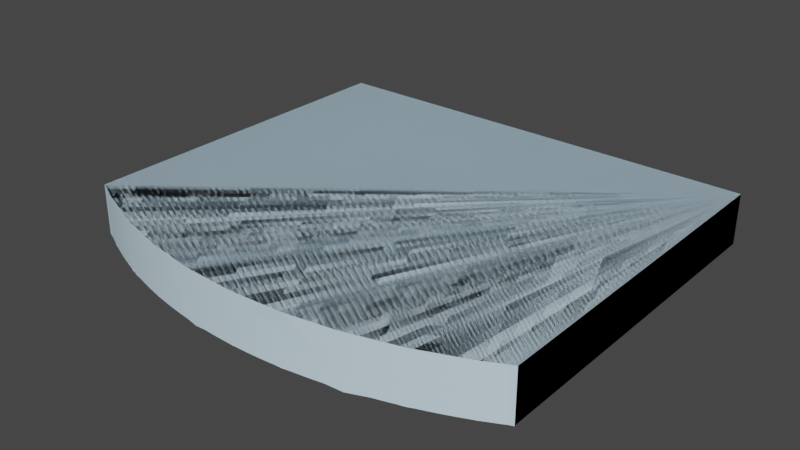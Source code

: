 # Source: PC-67-F.blend  (saved by Blender 3.2.14; exported with 4.5.12 LTS)
import bpy
from mathutils import Matrix  # noqa: F401  (used for matrix-valued properties, if any)

bpy.ops.wm.read_factory_settings(use_empty=True)
scene = bpy.context.scene
scene.name = 'Scene'

# ---- collections
col_collection = bpy.data.collections.new('Collection'); scene.collection.children.link(col_collection)

# ---- materials (node trees are filled in below, after node groups)
mat_0_615686_0_811765_0_929412_0_000000_0_000000 = bpy.data.materials.new('0.615686_0.811765_0.929412_0.000000_0.000000')
mat_0_615686_0_811765_0_929412_0_000000_0_000000.use_transparent_shadow = False
mat_0_615686_0_811765_0_929412_0_000000_0_000000.diffuse_color = (0.6157, 0.8118, 0.9294, 1.0)
mat_0_615686_0_811765_0_929412_0_000000_0_000000.roughness = 1.0
mat_0_615686_0_811765_0_929412_0_000000_0_000000.specular_intensity = 0.0

# ---- material node trees
mat_0_615686_0_811765_0_929412_0_000000_0_000000.use_nodes = True; mat_0_615686_0_811765_0_929412_0_000000_0_000000.node_tree.nodes.clear()
_N = mat_0_615686_0_811765_0_929412_0_000000_0_000000.node_tree.nodes; _L = mat_0_615686_0_811765_0_929412_0_000000_0_000000.node_tree.links
n0 = _N.new('ShaderNodeBsdfPrincipled'); n0.name = 'Principled BSDF'; n0.location = (10, 300)
n0.distribution = 'GGX'
n0.subsurface_method = 'RANDOM_WALK_SKIN'
n0.inputs[0].default_value = (0.6157, 0.8118, 0.9294, 1.0)
n0.inputs[2].default_value = 1.0
n0.inputs[3].default_value = 1.45
n0.inputs[13].default_value = 0.0
n0.inputs[27].default_value = (0.0, 0.0, 0.0, 1.0)
n0.inputs[28].default_value = 1.0
n1 = _N.new('ShaderNodeOutputMaterial'); n1.name = 'Material Output'; n1.location = (300, 300)
_L.new(n0.outputs[0], n1.inputs[0])
n1.is_active_output = True

# ---- world
world_world = bpy.data.worlds.new('World'); scene.world = world_world
world_world.use_nodes = True; world_world.node_tree.nodes.clear()
_N = world_world.node_tree.nodes; _L = world_world.node_tree.links
n0 = _N.new('ShaderNodeOutputWorld'); n0.name = 'World Output'; n0.location = (300, 300)
n1 = _N.new('ShaderNodeBackground'); n1.name = 'Background'; n1.location = (10, 300)
n1.inputs[0].default_value = (0.05088, 0.05088, 0.05088, 1.0)
_L.new(n1.outputs[0], n0.inputs[0])
n0.is_active_output = True
world_world.color = (0.05088, 0.05088, 0.05088)
world_world.use_sun_shadow = False
world_world.sun_shadow_jitter_overblur = 0.0

# ---- meshes
me_mesh0 = bpy.data.meshes.new('mesh0')
me_mesh0.from_pydata([(-0.4572, -0.0508, 0.0), (-0.4572, 0.0508, 0.0), (0.4572, 0.0508, 0.0), (0.4572, -0.0508, 0.0), (0.4572, 0.0508, 0.0), (0.4572, 0.0508, 0.7073), (0.4572, -0.0508, 0.7073), (0.4572, -0.0508, 0.0), (-0.4572, 0.0508, 0.7073), (-0.4572, -0.0508, 0.7073), (-0.4384, -0.0508, 0.717), (-0.4384, 0.0508, 0.717), (-0.4194, -0.0508, 0.7264), (-0.4194, 0.0508, 0.7264), (-0.4002, -0.0508, 0.7353), (-0.4002, 0.0508, 0.7353), (-0.3809, -0.0508, 0.7437), (-0.3809, 0.0508, 0.7437), (-0.3613, -0.0508, 0.7518), (-0.3613, 0.0508, 0.7518), (-0.3416, -0.0508, 0.7594), (-0.3416, 0.0508, 0.7594), (-0.3217, -0.0508, 0.7667), (-0.3217, 0.0508, 0.7667), (-0.3017, -0.0508, 0.7734), (-0.3017, 0.0508, 0.7734), (-0.2815, -0.0508, 0.7798), (-0.2815, 0.0508, 0.7798), (-0.2612, -0.0508, 0.7857), (-0.2612, 0.0508, 0.7857), (-0.2407, -0.0508, 0.7911), (-0.2407, 0.0508, 0.7911), (-0.2202, -0.0508, 0.7961), (-0.2202, 0.0508, 0.7961), (-0.1995, -0.0508, 0.8007), (-0.1995, 0.0508, 0.8007), (-0.1788, -0.0508, 0.8048), (-0.1788, 0.0508, 0.8048), (-0.1579, -0.0508, 0.8084), (-0.1579, 0.0508, 0.8084), (-0.137, -0.0508, 0.8116), (-0.137, 0.0508, 0.8116), (-0.1161, -0.0508, 0.8144), (-0.1161, 0.0508, 0.8144), (-0.09504, -0.0508, 0.8167), (-0.09504, 0.0508, 0.8167), (-0.07396, -0.0508, 0.8185), (-0.07396, 0.0508, 0.8185), (-0.05286, -0.0508, 0.8199), (-0.05286, 0.0508, 0.8199), (-0.03172, -0.0508, 0.8208), (-0.03172, 0.0508, 0.8208), (-0.01058, -0.0508, 0.8213), (-0.01058, 0.0508, 0.8213), (0.01058, -0.0508, 0.8213), (0.01058, 0.0508, 0.8213), (0.03172, -0.0508, 0.8208), (0.03172, 0.0508, 0.8208), (0.05286, -0.0508, 0.8199), (0.05286, 0.0508, 0.8199), (0.07396, -0.0508, 0.8185), (0.07396, 0.0508, 0.8185), (0.09504, -0.0508, 0.8167), (0.09504, 0.0508, 0.8167), (0.1161, -0.0508, 0.8144), (0.1161, 0.0508, 0.8144), (0.137, -0.0508, 0.8116), (0.137, 0.0508, 0.8116), (0.1579, -0.0508, 0.8084), (0.1579, 0.0508, 0.8084), (0.1788, -0.0508, 0.8048), (0.1788, 0.0508, 0.8048), (0.1995, -0.0508, 0.8007), (0.1995, 0.0508, 0.8007), (0.2202, -0.0508, 0.7961), (0.2202, 0.0508, 0.7961), (0.2407, -0.0508, 0.7911), (0.2407, 0.0508, 0.7911), (0.2612, -0.0508, 0.7857), (0.2612, 0.0508, 0.7857), (0.2815, -0.0508, 0.7798), (0.2815, 0.0508, 0.7798), (0.3017, -0.0508, 0.7734), (0.3017, 0.0508, 0.7734), (0.3217, -0.0508, 0.7667), (0.3217, 0.0508, 0.7667), (0.3416, -0.0508, 0.7594), (0.3416, 0.0508, 0.7594), (0.3613, -0.0508, 0.7518), (0.3613, 0.0508, 0.7518), (0.3809, -0.0508, 0.7437), (0.3809, 0.0508, 0.7437), (0.4002, -0.0508, 0.7353), (0.4002, 0.0508, 0.7353), (0.4194, -0.0508, 0.7264), (0.4194, 0.0508, 0.7264), (0.4384, -0.0508, 0.717), (0.4384, 0.0508, 0.717), (0.4572, -0.0508, 0.7073), (0.4572, 0.0508, 0.7073), (-0.4572, -0.0508, 0.7073), (-0.4572, 0.0508, 0.7073), (-0.4572, 0.0508, 0.0), (-0.4572, -0.0508, 0.0), (0.4572, -0.0508, 0.0), (0.01058, -0.0508, 0.8213), (-0.01058, -0.0508, 0.8213), (0.03172, -0.0508, 0.8208), (0.05286, -0.0508, 0.8199), (0.137, -0.0508, 0.8116), (0.1161, -0.0508, 0.8144), (-0.4384, -0.0508, 0.717), (-0.4572, -0.0508, 0.7073), (-0.03172, -0.0508, 0.8208), (0.1579, -0.0508, 0.8084), (0.3416, -0.0508, 0.7594), (0.3217, -0.0508, 0.7667), (-0.4194, -0.0508, 0.7264), (-0.3017, -0.0508, 0.7734), (-0.3217, -0.0508, 0.7667), (0.07396, -0.0508, 0.8185), (0.09504, -0.0508, 0.8167), (0.3613, -0.0508, 0.7518), (0.4002, -0.0508, 0.7353), (0.3809, -0.0508, 0.7437), (-0.4002, -0.0508, 0.7353), (-0.3613, -0.0508, 0.7518), (-0.3809, -0.0508, 0.7437), (-0.3416, -0.0508, 0.7594), (-0.2612, -0.0508, 0.7857), (-0.2815, -0.0508, 0.7798), (0.2202, -0.0508, 0.7961), (0.1995, -0.0508, 0.8007), (0.2815, -0.0508, 0.7798), (0.2612, -0.0508, 0.7857), (0.3017, -0.0508, 0.7734), (0.4194, -0.0508, 0.7264), (0.4572, -0.0508, 0.7073), (0.4384, -0.0508, 0.717), (-0.2202, -0.0508, 0.7961), (-0.2407, -0.0508, 0.7911), (-0.1788, -0.0508, 0.8048), (-0.1995, -0.0508, 0.8007), (0.1788, -0.0508, 0.8048), (0.2407, -0.0508, 0.7911), (-0.137, -0.0508, 0.8116), (-0.1579, -0.0508, 0.8084), (-0.09504, -0.0508, 0.8167), (-0.1161, -0.0508, 0.8144), (-0.05286, -0.0508, 0.8199), (-0.07396, -0.0508, 0.8185), (-0.4572, -0.0508, 0.0), (0.4572, 0.0508, 0.0), (-0.01058, 0.0508, 0.8213), (0.01058, 0.0508, 0.8213), (-0.03172, 0.0508, 0.8208), (0.3217, 0.0508, 0.7667), (0.3416, 0.0508, 0.7594), (0.09504, 0.0508, 0.8167), (0.1161, 0.0508, 0.8144), (0.03172, 0.0508, 0.8208), (-0.3416, 0.0508, 0.7594), (-0.3217, 0.0508, 0.7667), (0.3613, 0.0508, 0.7518), (0.3809, 0.0508, 0.7437), (0.3017, 0.0508, 0.7734), (0.1788, 0.0508, 0.8048), (0.1995, 0.0508, 0.8007), (0.137, 0.0508, 0.8116), (-0.05286, 0.0508, 0.8199), (-0.3017, 0.0508, 0.7734), (-0.2815, 0.0508, 0.7798), (-0.3613, 0.0508, 0.7518), (-0.4002, 0.0508, 0.7353), (-0.3809, 0.0508, 0.7437), (-0.4384, 0.0508, 0.717), (-0.4194, 0.0508, 0.7264), (0.4194, 0.0508, 0.7264), (0.4384, 0.0508, 0.717), (0.4002, 0.0508, 0.7353), (0.2815, 0.0508, 0.7798), (0.2407, 0.0508, 0.7911), (0.2612, 0.0508, 0.7857), (0.2202, 0.0508, 0.7961), (0.07396, 0.0508, 0.8185), (0.05286, 0.0508, 0.8199), (-0.2202, 0.0508, 0.7961), (-0.1995, 0.0508, 0.8007), (-0.2612, 0.0508, 0.7857), (-0.2407, 0.0508, 0.7911), (0.1579, 0.0508, 0.8084), (-0.137, 0.0508, 0.8116), (-0.1161, 0.0508, 0.8144), (-0.1788, 0.0508, 0.8048), (-0.1579, 0.0508, 0.8084), (-0.4572, 0.0508, 0.0), (-0.4572, 0.0508, 0.7073), (-0.09504, 0.0508, 0.8167), (-0.07396, 0.0508, 0.8185), (0.4572, 0.0508, 0.7073)], [], [(0, 1, 2), (2, 3, 0), (4, 5, 6), (6, 7, 4), (8, 9, 10), (11, 10, 12), (13, 12, 14), (15, 14, 16), (17, 16, 18), (19, 18, 20), (21, 20, 22), (23, 22, 24), (25, 24, 26), (27, 26, 28), (29, 28, 30), (31, 30, 32), (33, 32, 34), (35, 34, 36), (37, 36, 38), (39, 38, 40), (41, 40, 42), (43, 42, 44), (45, 44, 46), (47, 46, 48), (49, 48, 50), (51, 50, 52), (53, 52, 54), (55, 54, 56), (57, 56, 58), (59, 58, 60), (61, 60, 62), (63, 62, 64), (65, 64, 66), (67, 66, 68), (69, 68, 70), (71, 70, 72), (73, 72, 74), (75, 74, 76), (77, 76, 78), (79, 78, 80), (81, 80, 82), (83, 82, 84), (85, 84, 86), (87, 86, 88), (89, 88, 90), (91, 90, 92), (93, 92, 94), (95, 94, 96), (97, 96, 98), (98, 99, 97), (96, 97, 95), (94, 95, 93), (92, 93, 91), (90, 91, 89), (88, 89, 87), (86, 87, 85), (84, 85, 83), (82, 83, 81), (80, 81, 79), (78, 79, 77), (76, 77, 75), (74, 75, 73), (72, 73, 71), (70, 71, 69), (68, 69, 67), (66, 67, 65), (64, 65, 63), (62, 63, 61), (60, 61, 59), (58, 59, 57), (56, 57, 55), (54, 55, 53), (52, 53, 51), (50, 51, 49), (48, 49, 47), (46, 47, 45), (44, 45, 43), (42, 43, 41), (40, 41, 39), (38, 39, 37), (36, 37, 35), (34, 35, 33), (32, 33, 31), (30, 31, 29), (28, 29, 27), (26, 27, 25), (24, 25, 23), (22, 23, 21), (20, 21, 19), (18, 19, 17), (16, 17, 15), (14, 15, 13), (12, 13, 11), (10, 11, 8), (100, 101, 102), (102, 103, 100), (104, 105, 106), (104, 107, 105), (104, 108, 107), (104, 109, 110), (104, 111, 112), (106, 113, 104), (104, 114, 109), (104, 115, 116), (104, 117, 111), (104, 118, 119), (104, 120, 108), (110, 121, 104), (104, 122, 115), (104, 123, 124), (104, 125, 117), (104, 126, 127), (119, 128, 104), (104, 129, 130), (121, 120, 104), (104, 131, 132), (104, 133, 134), (116, 135, 104), (104, 136, 123), (104, 137, 138), (127, 125, 104), (130, 118, 104), (104, 139, 140), (104, 141, 142), (104, 143, 114), (104, 144, 131), (135, 133, 104), (138, 136, 104), (128, 126, 104), (142, 139, 104), (104, 145, 146), (104, 147, 148), (132, 143, 104), (124, 122, 104), (140, 129, 104), (148, 145, 104), (104, 149, 150), (134, 144, 104), (146, 141, 104), (113, 149, 104), (150, 147, 104), (112, 151, 104), (152, 153, 154), (152, 155, 153), (152, 156, 157), (152, 158, 159), (154, 160, 152), (152, 161, 162), (152, 163, 164), (152, 165, 156), (152, 166, 167), (159, 168, 152), (152, 169, 155), (152, 170, 171), (152, 172, 161), (152, 173, 174), (152, 175, 176), (152, 177, 178), (164, 179, 152), (152, 180, 165), (152, 181, 182), (167, 183, 152), (152, 184, 158), (160, 185, 152), (152, 186, 187), (152, 188, 189), (162, 170, 152), (176, 173, 152), (179, 177, 152), (182, 180, 152), (152, 190, 166), (185, 184, 152), (189, 186, 152), (174, 172, 152), (157, 163, 152), (168, 190, 152), (152, 191, 192), (152, 193, 194), (171, 188, 152), (152, 195, 196), (183, 181, 152), (152, 197, 198), (194, 191, 152), (196, 175, 152), (198, 169, 152), (187, 193, 152), (192, 197, 152), (178, 199, 152)])
me_mesh0.polygons.foreach_set('use_smooth', [True] * 188)
me_mesh0.materials.append(mat_0_615686_0_811765_0_929412_0_000000_0_000000)
me_mesh0.update()
me_mesh0.normals_split_custom_set([tuple(v) for v in zip(*[iter([0.0, 0.0, -1.0, 0.0, 0.0, -1.0, 0.0, 0.0, -1.0, 0.0, 0.0, -1.0, 0.0, 0.0, -1.0, 0.0, 0.0, -1.0, 1.0, 0.0, 0.0, 1.0, 0.0, 0.0, 1.0, 0.0, 0.0, 1.0, 0.0, 0.0, 1.0, 0.0, 0.0, 1.0, 0.0, 0.0, -0.4696, -5.223e-07, 0.8829, -0.4697, 5.198e-07, 0.8829, -0.4503, 0.0, 0.8929, -0.4503, 0.0, 0.8929, -0.4503, 0.0, 0.8929, -0.4308, 0.0, 0.9024, -0.4308, 0.0, 0.9024, -0.4308, 0.0, 0.9024, -0.4111, 0.0, 0.9116, -0.4111, 0.0, 0.9116, -0.4111, 0.0, 0.9116, -0.3912, 0.0, 0.9203, -0.3912, 0.0, 0.9203, -0.3912, 0.0, 0.9203, -0.3711, 0.0, 0.9286, -0.3711, 0.0, 0.9286, -0.3711, 0.0, 0.9286, -0.3509, 0.0, 0.9364, -0.3509, 0.0, 0.9364, -0.3509, 0.0, 0.9364, -0.3305, 0.0, 0.9438, -0.3305, 0.0, 0.9438, -0.3305, 0.0, 0.9438, -0.3099, 0.0, 0.9508, -0.3099, 0.0, 0.9508, -0.3099, 0.0, 0.9508, -0.2892, 0.0, 0.9573, -0.2892, 0.0, 0.9573, -0.2892, 0.0, 0.9573, -0.2683, 0.0, 0.9633, -0.2683, 0.0, 0.9633, -0.2683, 0.0, 0.9633, -0.2473, 0.0, 0.9689, -0.2473, 0.0, 0.9689, -0.2473, 0.0, 0.9689, -0.2262, 0.0, 0.9741, -0.2262, 0.0, 0.9741, -0.2262, 0.0, 0.9741, -0.205, 0.0, 0.9788, -0.205, 0.0, 0.9788, -0.205, 0.0, 0.9788, -0.1836, 0.0, 0.983, -0.1836, 0.0, 0.983, -0.1836, 0.0, 0.983, -0.1622, 0.0, 0.9868, -0.1622, 0.0, 0.9868, -0.1622, 0.0, 0.9868, -0.1408, 0.0, 0.99, -0.1408, 0.0, 0.99, -0.1408, 0.0, 0.99, -0.1192, 0.0, 0.9929, -0.1192, 0.0, 0.9929, -0.1192, 0.0, 0.9929, -0.09761, 0.0, 0.9952, -0.09761, 0.0, 0.9952, -0.09761, 0.0, 0.9952, -0.07598, 0.0, 0.9971, -0.07598, 0.0, 0.9971, -0.07598, 0.0, 0.9971, -0.0543, 0.0, 0.9985, -0.0543, 0.0, 0.9985, -0.0543, 0.0, 0.9985, -0.0326, 0.0, 0.9995, -0.0326, 0.0, 0.9995, -0.0326, 0.0, 0.9995, -0.01087, 0.0, 0.9999, -0.01087, 0.0, 0.9999, -0.01087, 0.0, 0.9999, 0.01087, 0.0, 0.9999, 0.01087, 0.0, 0.9999, 0.01087, 0.0, 0.9999, 0.0326, 0.0, 0.9995, 0.0326, 0.0, 0.9995, 0.0326, 0.0, 0.9995, 0.0543, 0.0, 0.9985, 0.0543, 0.0, 0.9985, 0.0543, 0.0, 0.9985, 0.07598, 0.0, 0.9971, 0.07598, 0.0, 0.9971, 0.07598, 0.0, 0.9971, 0.09761, 0.0, 0.9952, 0.09761, 0.0, 0.9952, 0.09761, 0.0, 0.9952, 0.1192, 0.0, 0.9929, 0.1192, 0.0, 0.9929, 0.1192, 0.0, 0.9929, 0.1408, 0.0, 0.99, 0.1408, 0.0, 0.99, 0.1408, 0.0, 0.99, 0.1622, 0.0, 0.9868, 0.1622, 0.0, 0.9868, 0.1622, 0.0, 0.9868, 0.1836, 0.0, 0.983, 0.1836, 0.0, 0.983, 0.1836, 0.0, 0.983, 0.205, 0.0, 0.9788, 0.205, 0.0, 0.9788, 0.205, 0.0, 0.9788, 0.2262, 0.0, 0.9741, 0.2262, 0.0, 0.9741, 0.2262, 0.0, 0.9741, 0.2473, 0.0, 0.9689, 0.2473, 0.0, 0.9689, 0.2473, 0.0, 0.9689, 0.2683, 0.0, 0.9633, 0.2683, 0.0, 0.9633, 0.2683, 0.0, 0.9633, 0.2892, 0.0, 0.9573, 0.2892, 0.0, 0.9573, 0.2892, 0.0, 0.9573, 0.3099, 0.0, 0.9508, 0.3099, 0.0, 0.9508, 0.3099, 0.0, 0.9508, 0.3305, 0.0, 0.9438, 0.3305, 0.0, 0.9438, 0.3305, 0.0, 0.9438, 0.3509, 0.0, 0.9364, 0.3509, 0.0, 0.9364, 0.3509, 0.0, 0.9364, 0.3711, 0.0, 0.9286, 0.3711, 0.0, 0.9286, 0.3711, 0.0, 0.9286, 0.3912, 0.0, 0.9203, 0.3912, 0.0, 0.9203, 0.3912, 0.0, 0.9203, 0.4111, 0.0, 0.9116, 0.4111, 0.0, 0.9116, 0.4111, 0.0, 0.9116, 0.4308, 0.0, 0.9024, 0.4308, 0.0, 0.9024, 0.4308, 0.0, 0.9024, 0.4503, 0.0, 0.8929, 0.4503, 0.0, 0.8929, 0.4503, 0.0, 0.8929, 0.4696, 5.223e-07, 0.8829, 0.4696, 5.223e-07, 0.8829, 0.4697, -5.198e-07, 0.8829, 0.4503, 0.0, 0.8929, 0.4503, 0.0, 0.8929, 0.4503, 0.0, 0.8929, 0.4308, 0.0, 0.9024, 0.4308, 0.0, 0.9024, 0.4308, 0.0, 0.9024, 0.4111, 0.0, 0.9116, 0.4111, 0.0, 0.9116, 0.4111, 0.0, 0.9116, 0.3912, 0.0, 0.9203, 0.3912, 0.0, 0.9203, 0.3912, 0.0, 0.9203, 0.3711, 0.0, 0.9286, 0.3711, 0.0, 0.9286, 0.3711, 0.0, 0.9286, 0.3509, 0.0, 0.9364, 0.3509, 0.0, 0.9364, 0.3509, 0.0, 0.9364, 0.3305, 0.0, 0.9438, 0.3305, 0.0, 0.9438, 0.3305, 0.0, 0.9438, 0.3099, 0.0, 0.9508, 0.3099, 0.0, 0.9508, 0.3099, 0.0, 0.9508, 0.2892, 0.0, 0.9573, 0.2892, 0.0, 0.9573, 0.2892, 0.0, 0.9573, 0.2683, 0.0, 0.9633, 0.2683, 0.0, 0.9633, 0.2683, 0.0, 0.9633, 0.2473, 0.0, 0.9689, 0.2473, 0.0, 0.9689, 0.2473, 0.0, 0.9689, 0.2262, 0.0, 0.9741, 0.2262, 0.0, 0.9741, 0.2262, 0.0, 0.9741, 0.205, 0.0, 0.9788, 0.205, 0.0, 0.9788, 0.205, 0.0, 0.9788, 0.1836, 0.0, 0.983, 0.1836, 0.0, 0.983, 0.1836, 0.0, 0.983, 0.1622, 0.0, 0.9868, 0.1622, 0.0, 0.9868, 0.1622, 0.0, 0.9868, 0.1408, 0.0, 0.99, 0.1408, 0.0, 0.99, 0.1408, 0.0, 0.99, 0.1192, 0.0, 0.9929, 0.1192, 0.0, 0.9929, 0.1192, 0.0, 0.9929, 0.09761, 0.0, 0.9952, 0.09761, 0.0, 0.9952, 0.09761, 0.0, 0.9952, 0.07598, 0.0, 0.9971, 0.07598, 0.0, 0.9971, 0.07598, 0.0, 0.9971, 0.0543, 0.0, 0.9985, 0.0543, 0.0, 0.9985, 0.0543, 0.0, 0.9985, 0.0326, 0.0, 0.9995, 0.0326, 0.0, 0.9995, 0.0326, 0.0, 0.9995, 0.01087, 0.0, 0.9999, 0.01087, 0.0, 0.9999, 0.01087, 0.0, 0.9999, -0.01087, 0.0, 0.9999, -0.01087, 0.0, 0.9999, -0.01087, 0.0, 0.9999, -0.0326, 0.0, 0.9995, -0.0326, 0.0, 0.9995, -0.0326, 0.0, 0.9995, -0.0543, 0.0, 0.9985, -0.0543, 0.0, 0.9985, -0.0543, 0.0, 0.9985, -0.07598, 0.0, 0.9971, -0.07598, 0.0, 0.9971, -0.07598, 0.0, 0.9971, -0.09761, 0.0, 0.9952, -0.09761, 0.0, 0.9952, -0.09761, 0.0, 0.9952, -0.1192, 0.0, 0.9929, -0.1192, 0.0, 0.9929, -0.1192, 0.0, 0.9929, -0.1408, 0.0, 0.99, -0.1408, 0.0, 0.99, -0.1408, 0.0, 0.99, -0.1622, 0.0, 0.9868, -0.1622, 0.0, 0.9868, -0.1622, 0.0, 0.9868, -0.1836, 0.0, 0.983, -0.1836, 0.0, 0.983, -0.1836, 0.0, 0.983, -0.205, 0.0, 0.9788, -0.205, 0.0, 0.9788, -0.205, 0.0, 0.9788, -0.2262, 0.0, 0.9741, -0.2262, 0.0, 0.9741, -0.2262, 0.0, 0.9741, -0.2473, 0.0, 0.9689, -0.2473, 0.0, 0.9689, -0.2473, 0.0, 0.9689, -0.2683, 0.0, 0.9633, -0.2683, 0.0, 0.9633, -0.2683, 0.0, 0.9633, -0.2892, 0.0, 0.9573, -0.2892, 0.0, 0.9573, -0.2892, 0.0, 0.9573, -0.3099, 0.0, 0.9508, -0.3099, 0.0, 0.9508, -0.3099, 0.0, 0.9508, -0.3305, 0.0, 0.9438, -0.3305, 0.0, 0.9438, -0.3305, 0.0, 0.9438, -0.3509, 0.0, 0.9364, -0.3509, 0.0, 0.9364, -0.3509, 0.0, 0.9364, -0.3711, 0.0, 0.9286, -0.3711, 0.0, 0.9286, -0.3711, 0.0, 0.9286, -0.3912, 0.0, 0.9203, -0.3912, 0.0, 0.9203, -0.3912, 0.0, 0.9203, -0.4111, 0.0, 0.9116, -0.4111, 0.0, 0.9116, -0.4111, 0.0, 0.9116, -0.4308, 0.0, 0.9024, -0.4308, 0.0, 0.9024, -0.4308, 0.0, 0.9024, -0.4503, 0.0, 0.8929, -0.4503, 0.0, 0.8929, -0.4503, 0.0, 0.8929, -0.4696, -5.223e-07, 0.8829, -1.0, 0.0, 0.0, -1.0, 0.0, 0.0, -1.0, 0.0, 0.0, -1.0, 0.0, 0.0, -1.0, 0.0, 0.0, -1.0, 0.0, 0.0, 0.0, -1.0, 3.107e-09, 0.0, -1.0, -2.335e-08, 0.0, -1.0, -1.313e-07, 0.0, -1.0, 3.107e-09, 0.0, -1.0, -1.041e-07, 0.0, -1.0, -2.335e-08, 0.0, -1.0, 3.107e-09, 0.0, -1.0, -2.228e-08, 0.0, -1.0, -1.041e-07, 0.0, -1.0, 3.107e-09, 0.0, -1.0, 1.492e-07, 0.0, -1.0, -8.896e-08, 0.0, -1.0, 3.107e-09, 0.0, -1.0, 2.906e-08, 0.0, -1.0, -3.493e-08, 0.0, -1.0, -1.313e-07, 0.0, -1.0, 6.687e-08, 0.0, -1.0, 3.107e-09, 0.0, -1.0, 3.107e-09, 0.0, -1.0, -3.042e-08, 0.0, -1.0, 1.492e-07, 0.0, -1.0, 3.107e-09, 0.0, -1.0, -1.112e-08, 0.0, -1.0, 8.563e-08, 0.0, -1.0, 3.107e-09, 0.0, -1.0, 1.258e-07, 0.0, -1.0, 2.906e-08, 0.0, -1.0, 3.107e-09, 0.0, -1.0, -1.681e-07, 0.0, -1.0, 1.391e-07, 0.0, -1.0, 3.107e-09, 0.0, -1.0, 1.217e-07, 0.0, -1.0, -2.228e-08, 0.0, -1.0, -8.896e-08, 0.0, -1.0, 7.343e-08, 0.0, -1.0, 3.107e-09, 0.0, -1.0, 3.107e-09, 0.0, -1.0, 6.783e-10, 0.0, -1.0, -1.112e-08, 0.0, -1.0, 3.107e-09, 0.0, -1.0, -5.365e-09, 0.0, -1.0, 3.852e-08, 0.0, -1.0, 3.107e-09, 0.0, -1.0, 6.858e-09, 0.0, -1.0, 1.258e-07, 0.0, -1.0, 3.107e-09, 0.0, -1.0, -4.22e-08, 0.0, -1.0, -2.348e-08, 0.0, -1.0, 1.391e-07, 0.0, -1.0, 1.268e-07, 0.0, -1.0, 3.107e-09, 0.0, -1.0, 3.107e-09, 0.0, -1.0, -9.748e-08, 0.0, -1.0, -5.26e-08, 0.0, -1.0, 7.343e-08, 0.0, -1.0, 1.217e-07, 0.0, -1.0, 3.107e-09, 0.0, -1.0, 3.107e-09, 0.0, -1.0, -1.163e-07, 0.0, -1.0, 1.089e-07, 0.0, -1.0, 3.107e-09, 0.0, -1.0, 3.138e-08, 0.0, -1.0, 1.579e-08, 0.0, -1.0, 8.563e-08, 0.0, -1.0, 4.325e-08, 0.0, -1.0, 3.107e-09, 0.0, -1.0, 3.107e-09, 0.0, -1.0, 1.129e-08, 0.0, -1.0, -5.365e-09, 0.0, -1.0, 3.107e-09, 0.0, -1.0, 0.0, 0.0, -1.0, 0.0, 0.0, -1.0, -2.348e-08, 0.0, -1.0, 6.858e-09, 0.0, -1.0, 3.107e-09, 0.0, -1.0, -5.26e-08, 0.0, -1.0, -1.681e-07, 0.0, -1.0, 3.107e-09, 0.0, -1.0, 3.107e-09, 0.0, -1.0, 9.073e-08, 0.0, -1.0, 1.191e-07, 0.0, -1.0, 3.107e-09, 0.0, -1.0, 6.291e-08, 0.0, -1.0, -1.452e-07, 0.0, -1.0, 3.107e-09, 0.0, -1.0, -7.753e-08, 0.0, -1.0, -3.042e-08, 0.0, -1.0, 3.107e-09, 0.0, -1.0, -3.064e-08, 0.0, -1.0, -1.163e-07, 0.0, -1.0, 4.325e-08, 0.0, -1.0, 3.138e-08, 0.0, -1.0, 3.107e-09, 0.0, -1.0, 0.0, 0.0, -1.0, 1.129e-08, 0.0, -1.0, 3.107e-09, 0.0, -1.0, 1.268e-07, 0.0, -1.0, -4.22e-08, 0.0, -1.0, 3.107e-09, 0.0, -1.0, -1.452e-07, 0.0, -1.0, 9.073e-08, 0.0, -1.0, 3.107e-09, 0.0, -1.0, 3.107e-09, 0.0, -1.0, 4.054e-08, 0.0, -1.0, -2.349e-07, 0.0, -1.0, 3.107e-09, 0.0, -1.0, 1.582e-07, 0.0, -1.0, 8.198e-08, 0.0, -1.0, 1.089e-07, 0.0, -1.0, -7.753e-08, 0.0, -1.0, 3.107e-09, 0.0, -1.0, 3.852e-08, 0.0, -1.0, 6.783e-10, 0.0, -1.0, 3.107e-09, 0.0, -1.0, 1.191e-07, 0.0, -1.0, -9.748e-08, 0.0, -1.0, 3.107e-09, 0.0, -1.0, 8.198e-08, 0.0, -1.0, 4.054e-08, 0.0, -1.0, 3.107e-09, 0.0, -1.0, 3.107e-09, 0.0, -1.0, -2.303e-08, 0.0, -1.0, -4.833e-08, 0.0, -1.0, 1.579e-08, 0.0, -1.0, -3.064e-08, 0.0, -1.0, 3.107e-09, 0.0, -1.0, -2.349e-07, 0.0, -1.0, 6.291e-08, 0.0, -1.0, 3.107e-09, 0.0, -1.0, 6.687e-08, 0.0, -1.0, -2.303e-08, 0.0, -1.0, 3.107e-09, 0.0, -1.0, -4.833e-08, 0.0, -1.0, 1.582e-07, 0.0, -1.0, 3.107e-09, 0.0, -1.0, -3.493e-08, 0.0, -1.0, 0.0, 0.0, -1.0, 3.107e-09, 0.0, 1.0, 2.955e-09, 0.0, 1.0, -6.99e-08, 0.0, 1.0, -5.534e-08, 0.0, 1.0, 2.955e-09, 0.0, 1.0, 5.493e-08, 0.0, 1.0, -6.99e-08, 0.0, 1.0, 2.955e-09, 0.0, 1.0, 5.352e-08, 0.0, 1.0, -2.224e-08, 0.0, 1.0, 2.955e-09, 0.0, 1.0, 4.094e-08, 0.0, 1.0, -4.604e-08, 0.0, 1.0, -5.534e-08, 0.0, 1.0, -1.441e-07, 0.0, 1.0, 2.955e-09, 0.0, 1.0, 2.955e-09, 0.0, 1.0, -7.823e-09, 0.0, 1.0, -1.225e-08, 0.0, 1.0, 2.955e-09, 0.0, 1.0, -3.249e-08, 0.0, 1.0, 2.212e-08, 0.0, 1.0, 2.955e-09, 0.0, 1.0, -1.53e-08, 0.0, 1.0, 5.352e-08, 0.0, 1.0, 2.955e-09, 0.0, 1.0, -7.253e-08, 0.0, 1.0, 1.29e-07, 0.0, 1.0, -4.604e-08, 0.0, 1.0, 1.927e-07, 0.0, 1.0, 2.955e-09, 0.0, 1.0, 2.955e-09, 0.0, 1.0, -8.793e-08, 0.0, 1.0, 5.493e-08, 0.0, 1.0, 2.955e-09, 0.0, 1.0, -1.856e-07, 0.0, 1.0, 8.882e-08, 0.0, 1.0, 2.955e-09, 0.0, 1.0, -3.938e-08, 0.0, 1.0, -7.823e-09, 0.0, 1.0, 2.955e-09, 0.0, 1.0, 5.834e-08, 0.0, 1.0, 1.042e-07, 0.0, 1.0, 2.955e-09, 0.0, 1.0, 6.92e-08, 0.0, 1.0, 1.219e-07, 0.0, 1.0, 2.955e-09, 0.0, 1.0, 1.129e-08, 0.0, 1.0, 0.0, 0.0, 1.0, 2.212e-08, 0.0, 1.0, 5.811e-09, 0.0, 1.0, 2.955e-09, 0.0, 1.0, 2.955e-09, 0.0, 1.0, -2.133e-08, 0.0, 1.0, -1.53e-08, 0.0, 1.0, 2.955e-09, 0.0, 1.0, -5.193e-09, 0.0, 1.0, -1.034e-08, 0.0, 1.0, 1.29e-07, 0.0, 1.0, -8.074e-08, 0.0, 1.0, 2.955e-09, 0.0, 1.0, 2.955e-09, 0.0, 1.0, 5.19e-08, 0.0, 1.0, 4.094e-08, 0.0, 1.0, -1.441e-07, 0.0, 1.0, 0.0, 0.0, 1.0, 2.955e-09, 0.0, 1.0, 2.955e-09, 0.0, 1.0, 1.386e-07, 0.0, 1.0, -6.923e-08, 0.0, 1.0, 2.955e-09, 0.0, 1.0, -4.076e-09, 0.0, 1.0, 1.238e-07, 0.0, 1.0, -1.225e-08, 0.0, 1.0, -1.856e-07, 0.0, 1.0, 2.955e-09, 0.0, 1.0, 1.219e-07, 0.0, 1.0, 5.834e-08, 0.0, 1.0, 2.955e-09, 0.0, 1.0, 5.811e-09, 0.0, 1.0, 1.129e-08, 0.0, 1.0, 2.955e-09, 0.0, 1.0, -1.034e-08, 0.0, 1.0, -2.133e-08, 0.0, 1.0, 2.955e-09, 0.0, 1.0, 2.955e-09, 0.0, 1.0, -1.247e-09, 0.0, 1.0, -7.253e-08, 0.0, 1.0, 0.0, 0.0, 1.0, 5.19e-08, 0.0, 1.0, 2.955e-09, 0.0, 1.0, 1.238e-07, 0.0, 1.0, 1.386e-07, 0.0, 1.0, 2.955e-09, 0.0, 1.0, 1.042e-07, 0.0, 1.0, -3.938e-08, 0.0, 1.0, 2.955e-09, 0.0, 1.0, -2.224e-08, 0.0, 1.0, -3.249e-08, 0.0, 1.0, 2.955e-09, 0.0, 1.0, 1.927e-07, 0.0, 1.0, -1.247e-09, 0.0, 1.0, 2.955e-09, 0.0, 1.0, 2.955e-09, 0.0, 1.0, -1.283e-08, 0.0, 1.0, 4.439e-08, 0.0, 1.0, 2.955e-09, 0.0, 1.0, 1.518e-07, 0.0, 1.0, -1.921e-07, 0.0, 1.0, 8.882e-08, 0.0, 1.0, -4.076e-09, 0.0, 1.0, 2.955e-09, 0.0, 1.0, 2.955e-09, 0.0, 1.0, 0.0, 0.0, 1.0, 0.0, 0.0, 1.0, -8.074e-08, 0.0, 1.0, -5.193e-09, 0.0, 1.0, 2.955e-09, 0.0, 1.0, 2.955e-09, 0.0, 1.0, 1.114e-07, 0.0, 1.0, -1.125e-07, 0.0, 1.0, -1.921e-07, 0.0, 1.0, -1.283e-08, 0.0, 1.0, 2.955e-09, 0.0, 1.0, 0.0, 0.0, 1.0, 6.92e-08, 0.0, 1.0, 2.955e-09, 0.0, 1.0, -1.125e-07, 0.0, 1.0, -8.793e-08, 0.0, 1.0, 2.955e-09, 0.0, 1.0, -6.923e-08, 0.0, 1.0, 1.518e-07, 0.0, 1.0, 2.955e-09, 0.0, 1.0, 4.439e-08, 0.0, 1.0, 1.114e-07, 0.0, 1.0, 2.955e-09, 0.0, 1.0, 0.0, 0.0, 1.0, 0.0, 0.0, 1.0, 2.955e-09])] * 3)])
me_mesh0_001 = bpy.data.meshes.new('mesh0.001')
me_mesh0_001.from_pydata([(-0.4572, -0.0508, 0.0), (-0.4572, 0.0508, 0.0), (0.4572, 0.0508, 0.0), (0.4572, -0.0508, 0.0), (0.4572, 0.0508, 0.0), (0.4572, 0.0508, 0.7073), (0.4572, -0.0508, 0.7073), (0.4572, -0.0508, 0.0), (-0.4572, 0.0508, 0.7073), (-0.4572, -0.0508, 0.7073), (-0.4384, -0.0508, 0.717), (-0.4384, 0.0508, 0.717), (-0.4194, -0.0508, 0.7264), (-0.4194, 0.0508, 0.7264), (-0.4002, -0.0508, 0.7353), (-0.4002, 0.0508, 0.7353), (-0.3809, -0.0508, 0.7437), (-0.3809, 0.0508, 0.7437), (-0.3613, -0.0508, 0.7518), (-0.3613, 0.0508, 0.7518), (-0.3416, -0.0508, 0.7594), (-0.3416, 0.0508, 0.7594), (-0.3217, -0.0508, 0.7667), (-0.3217, 0.0508, 0.7667), (-0.3017, -0.0508, 0.7734), (-0.3017, 0.0508, 0.7734), (-0.2815, -0.0508, 0.7798), (-0.2815, 0.0508, 0.7798), (-0.2612, -0.0508, 0.7857), (-0.2612, 0.0508, 0.7857), (-0.2407, -0.0508, 0.7911), (-0.2407, 0.0508, 0.7911), (-0.2202, -0.0508, 0.7961), (-0.2202, 0.0508, 0.7961), (-0.1995, -0.0508, 0.8007), (-0.1995, 0.0508, 0.8007), (-0.1788, -0.0508, 0.8048), (-0.1788, 0.0508, 0.8048), (-0.1579, -0.0508, 0.8084), (-0.1579, 0.0508, 0.8084), (-0.137, -0.0508, 0.8116), (-0.137, 0.0508, 0.8116), (-0.1161, -0.0508, 0.8144), (-0.1161, 0.0508, 0.8144), (-0.09504, -0.0508, 0.8167), (-0.09504, 0.0508, 0.8167), (-0.07396, -0.0508, 0.8185), (-0.07396, 0.0508, 0.8185), (-0.05286, -0.0508, 0.8199), (-0.05286, 0.0508, 0.8199), (-0.03172, -0.0508, 0.8208), (-0.03172, 0.0508, 0.8208), (-0.01058, -0.0508, 0.8213), (-0.01058, 0.0508, 0.8213), (0.01058, -0.0508, 0.8213), (0.01058, 0.0508, 0.8213), (0.03172, -0.0508, 0.8208), (0.03172, 0.0508, 0.8208), (0.05286, -0.0508, 0.8199), (0.05286, 0.0508, 0.8199), (0.07396, -0.0508, 0.8185), (0.07396, 0.0508, 0.8185), (0.09504, -0.0508, 0.8167), (0.09504, 0.0508, 0.8167), (0.1161, -0.0508, 0.8144), (0.1161, 0.0508, 0.8144), (0.137, -0.0508, 0.8116), (0.137, 0.0508, 0.8116), (0.1579, -0.0508, 0.8084), (0.1579, 0.0508, 0.8084), (0.1788, -0.0508, 0.8048), (0.1788, 0.0508, 0.8048), (0.1995, -0.0508, 0.8007), (0.1995, 0.0508, 0.8007), (0.2202, -0.0508, 0.7961), (0.2202, 0.0508, 0.7961), (0.2407, -0.0508, 0.7911), (0.2407, 0.0508, 0.7911), (0.2612, -0.0508, 0.7857), (0.2612, 0.0508, 0.7857), (0.2815, -0.0508, 0.7798), (0.2815, 0.0508, 0.7798), (0.3017, -0.0508, 0.7734), (0.3017, 0.0508, 0.7734), (0.3217, -0.0508, 0.7667), (0.3217, 0.0508, 0.7667), (0.3416, -0.0508, 0.7594), (0.3416, 0.0508, 0.7594), (0.3613, -0.0508, 0.7518), (0.3613, 0.0508, 0.7518), (0.3809, -0.0508, 0.7437), (0.3809, 0.0508, 0.7437), (0.4002, -0.0508, 0.7353), (0.4002, 0.0508, 0.7353), (0.4194, -0.0508, 0.7264), (0.4194, 0.0508, 0.7264), (0.4384, -0.0508, 0.717), (0.4384, 0.0508, 0.717), (0.4572, -0.0508, 0.7073), (0.4572, 0.0508, 0.7073), (-0.4572, -0.0508, 0.7073), (-0.4572, 0.0508, 0.7073), (-0.4572, 0.0508, 0.0), (-0.4572, -0.0508, 0.0), (0.4572, -0.0508, 0.0), (0.01058, -0.0508, 0.8213), (-0.01058, -0.0508, 0.8213), (0.03172, -0.0508, 0.8208), (0.05286, -0.0508, 0.8199), (0.137, -0.0508, 0.8116), (0.1161, -0.0508, 0.8144), (-0.4384, -0.0508, 0.717), (-0.4572, -0.0508, 0.7073), (-0.03172, -0.0508, 0.8208), (0.1579, -0.0508, 0.8084), (0.3416, -0.0508, 0.7594), (0.3217, -0.0508, 0.7667), (-0.4194, -0.0508, 0.7264), (-0.3017, -0.0508, 0.7734), (-0.3217, -0.0508, 0.7667), (0.07396, -0.0508, 0.8185), (0.09504, -0.0508, 0.8167), (0.3613, -0.0508, 0.7518), (0.4002, -0.0508, 0.7353), (0.3809, -0.0508, 0.7437), (-0.4002, -0.0508, 0.7353), (-0.3613, -0.0508, 0.7518), (-0.3809, -0.0508, 0.7437), (-0.3416, -0.0508, 0.7594), (-0.2612, -0.0508, 0.7857), (-0.2815, -0.0508, 0.7798), (0.2202, -0.0508, 0.7961), (0.1995, -0.0508, 0.8007), (0.2815, -0.0508, 0.7798), (0.2612, -0.0508, 0.7857), (0.3017, -0.0508, 0.7734), (0.4194, -0.0508, 0.7264), (0.4572, -0.0508, 0.7073), (0.4384, -0.0508, 0.717), (-0.2202, -0.0508, 0.7961), (-0.2407, -0.0508, 0.7911), (-0.1788, -0.0508, 0.8048), (-0.1995, -0.0508, 0.8007), (0.1788, -0.0508, 0.8048), (0.2407, -0.0508, 0.7911), (-0.137, -0.0508, 0.8116), (-0.1579, -0.0508, 0.8084), (-0.09504, -0.0508, 0.8167), (-0.1161, -0.0508, 0.8144), (-0.05286, -0.0508, 0.8199), (-0.07396, -0.0508, 0.8185), (-0.4572, -0.0508, 0.0), (0.4572, 0.0508, 0.0), (-0.01058, 0.0508, 0.8213), (0.01058, 0.0508, 0.8213), (-0.03172, 0.0508, 0.8208), (0.3217, 0.0508, 0.7667), (0.3416, 0.0508, 0.7594), (0.09504, 0.0508, 0.8167), (0.1161, 0.0508, 0.8144), (0.03172, 0.0508, 0.8208), (-0.3416, 0.0508, 0.7594), (-0.3217, 0.0508, 0.7667), (0.3613, 0.0508, 0.7518), (0.3809, 0.0508, 0.7437), (0.3017, 0.0508, 0.7734), (0.1788, 0.0508, 0.8048), (0.1995, 0.0508, 0.8007), (0.137, 0.0508, 0.8116), (-0.05286, 0.0508, 0.8199), (-0.3017, 0.0508, 0.7734), (-0.2815, 0.0508, 0.7798), (-0.3613, 0.0508, 0.7518), (-0.4002, 0.0508, 0.7353), (-0.3809, 0.0508, 0.7437), (-0.4384, 0.0508, 0.717), (-0.4194, 0.0508, 0.7264), (0.4194, 0.0508, 0.7264), (0.4384, 0.0508, 0.717), (0.4002, 0.0508, 0.7353), (0.2815, 0.0508, 0.7798), (0.2407, 0.0508, 0.7911), (0.2612, 0.0508, 0.7857), (0.2202, 0.0508, 0.7961), (0.07396, 0.0508, 0.8185), (0.05286, 0.0508, 0.8199), (-0.2202, 0.0508, 0.7961), (-0.1995, 0.0508, 0.8007), (-0.2612, 0.0508, 0.7857), (-0.2407, 0.0508, 0.7911), (0.1579, 0.0508, 0.8084), (-0.137, 0.0508, 0.8116), (-0.1161, 0.0508, 0.8144), (-0.1788, 0.0508, 0.8048), (-0.1579, 0.0508, 0.8084), (-0.4572, 0.0508, 0.0), (-0.4572, 0.0508, 0.7073), (-0.09504, 0.0508, 0.8167), (-0.07396, 0.0508, 0.8185), (0.4572, 0.0508, 0.7073)], [], [(0, 1, 2), (2, 3, 0), (4, 5, 6), (6, 7, 4), (8, 9, 10), (11, 10, 12), (13, 12, 14), (15, 14, 16), (17, 16, 18), (19, 18, 20), (21, 20, 22), (23, 22, 24), (25, 24, 26), (27, 26, 28), (29, 28, 30), (31, 30, 32), (33, 32, 34), (35, 34, 36), (37, 36, 38), (39, 38, 40), (41, 40, 42), (43, 42, 44), (45, 44, 46), (47, 46, 48), (49, 48, 50), (51, 50, 52), (53, 52, 54), (55, 54, 56), (57, 56, 58), (59, 58, 60), (61, 60, 62), (63, 62, 64), (65, 64, 66), (67, 66, 68), (69, 68, 70), (71, 70, 72), (73, 72, 74), (75, 74, 76), (77, 76, 78), (79, 78, 80), (81, 80, 82), (83, 82, 84), (85, 84, 86), (87, 86, 88), (89, 88, 90), (91, 90, 92), (93, 92, 94), (95, 94, 96), (97, 96, 98), (98, 99, 97), (96, 97, 95), (94, 95, 93), (92, 93, 91), (90, 91, 89), (88, 89, 87), (86, 87, 85), (84, 85, 83), (82, 83, 81), (80, 81, 79), (78, 79, 77), (76, 77, 75), (74, 75, 73), (72, 73, 71), (70, 71, 69), (68, 69, 67), (66, 67, 65), (64, 65, 63), (62, 63, 61), (60, 61, 59), (58, 59, 57), (56, 57, 55), (54, 55, 53), (52, 53, 51), (50, 51, 49), (48, 49, 47), (46, 47, 45), (44, 45, 43), (42, 43, 41), (40, 41, 39), (38, 39, 37), (36, 37, 35), (34, 35, 33), (32, 33, 31), (30, 31, 29), (28, 29, 27), (26, 27, 25), (24, 25, 23), (22, 23, 21), (20, 21, 19), (18, 19, 17), (16, 17, 15), (14, 15, 13), (12, 13, 11), (10, 11, 8), (100, 101, 102), (102, 103, 100), (104, 105, 106), (104, 107, 105), (104, 108, 107), (104, 109, 110), (104, 111, 112), (106, 113, 104), (104, 114, 109), (104, 115, 116), (104, 117, 111), (104, 118, 119), (104, 120, 108), (110, 121, 104), (104, 122, 115), (104, 123, 124), (104, 125, 117), (104, 126, 127), (119, 128, 104), (104, 129, 130), (121, 120, 104), (104, 131, 132), (104, 133, 134), (116, 135, 104), (104, 136, 123), (104, 137, 138), (127, 125, 104), (130, 118, 104), (104, 139, 140), (104, 141, 142), (104, 143, 114), (104, 144, 131), (135, 133, 104), (138, 136, 104), (128, 126, 104), (142, 139, 104), (104, 145, 146), (104, 147, 148), (132, 143, 104), (124, 122, 104), (140, 129, 104), (148, 145, 104), (104, 149, 150), (134, 144, 104), (146, 141, 104), (113, 149, 104), (150, 147, 104), (112, 151, 104), (152, 153, 154), (152, 155, 153), (152, 156, 157), (152, 158, 159), (154, 160, 152), (152, 161, 162), (152, 163, 164), (152, 165, 156), (152, 166, 167), (159, 168, 152), (152, 169, 155), (152, 170, 171), (152, 172, 161), (152, 173, 174), (152, 175, 176), (152, 177, 178), (164, 179, 152), (152, 180, 165), (152, 181, 182), (167, 183, 152), (152, 184, 158), (160, 185, 152), (152, 186, 187), (152, 188, 189), (162, 170, 152), (176, 173, 152), (179, 177, 152), (182, 180, 152), (152, 190, 166), (185, 184, 152), (189, 186, 152), (174, 172, 152), (157, 163, 152), (168, 190, 152), (152, 191, 192), (152, 193, 194), (171, 188, 152), (152, 195, 196), (183, 181, 152), (152, 197, 198), (194, 191, 152), (196, 175, 152), (198, 169, 152), (187, 193, 152), (192, 197, 152), (178, 199, 152)])
me_mesh0_001.polygons.foreach_set('use_smooth', [True] * 188)
me_mesh0_001.materials.append(mat_0_615686_0_811765_0_929412_0_000000_0_000000)
me_mesh0_001.update()
me_mesh0_001.normals_split_custom_set([tuple(v) for v in zip(*[iter([0.0, 0.0, -1.0, 0.0, 0.0, -1.0, 0.0, 0.0, -1.0, 0.0, 0.0, -1.0, 0.0, 0.0, -1.0, 0.0, 0.0, -1.0, 1.0, 0.0, 0.0, 1.0, 0.0, 0.0, 1.0, 0.0, 0.0, 1.0, 0.0, 0.0, 1.0, 0.0, 0.0, 1.0, 0.0, 0.0, -0.4696, -5.223e-07, 0.8829, -0.4697, 5.198e-07, 0.8829, -0.4503, 0.0, 0.8929, -0.4503, 0.0, 0.8929, -0.4503, 0.0, 0.8929, -0.4308, 0.0, 0.9024, -0.4308, 0.0, 0.9024, -0.4308, 0.0, 0.9024, -0.4111, 0.0, 0.9116, -0.4111, 0.0, 0.9116, -0.4111, 0.0, 0.9116, -0.3912, 0.0, 0.9203, -0.3912, 0.0, 0.9203, -0.3912, 0.0, 0.9203, -0.3711, 0.0, 0.9286, -0.3711, 0.0, 0.9286, -0.3711, 0.0, 0.9286, -0.3509, 0.0, 0.9364, -0.3509, 0.0, 0.9364, -0.3509, 0.0, 0.9364, -0.3305, 0.0, 0.9438, -0.3305, 0.0, 0.9438, -0.3305, 0.0, 0.9438, -0.3099, 0.0, 0.9508, -0.3099, 0.0, 0.9508, -0.3099, 0.0, 0.9508, -0.2892, 0.0, 0.9573, -0.2892, 0.0, 0.9573, -0.2892, 0.0, 0.9573, -0.2683, 0.0, 0.9633, -0.2683, 0.0, 0.9633, -0.2683, 0.0, 0.9633, -0.2473, 0.0, 0.9689, -0.2473, 0.0, 0.9689, -0.2473, 0.0, 0.9689, -0.2262, 0.0, 0.9741, -0.2262, 0.0, 0.9741, -0.2262, 0.0, 0.9741, -0.205, 0.0, 0.9788, -0.205, 0.0, 0.9788, -0.205, 0.0, 0.9788, -0.1836, 0.0, 0.983, -0.1836, 0.0, 0.983, -0.1836, 0.0, 0.983, -0.1622, 0.0, 0.9868, -0.1622, 0.0, 0.9868, -0.1622, 0.0, 0.9868, -0.1408, 0.0, 0.99, -0.1408, 0.0, 0.99, -0.1408, 0.0, 0.99, -0.1192, 0.0, 0.9929, -0.1192, 0.0, 0.9929, -0.1192, 0.0, 0.9929, -0.09761, 0.0, 0.9952, -0.09761, 0.0, 0.9952, -0.09761, 0.0, 0.9952, -0.07598, 0.0, 0.9971, -0.07598, 0.0, 0.9971, -0.07598, 0.0, 0.9971, -0.0543, 0.0, 0.9985, -0.0543, 0.0, 0.9985, -0.0543, 0.0, 0.9985, -0.0326, 0.0, 0.9995, -0.0326, 0.0, 0.9995, -0.0326, 0.0, 0.9995, -0.01087, 0.0, 0.9999, -0.01087, 0.0, 0.9999, -0.01087, 0.0, 0.9999, 0.01087, 0.0, 0.9999, 0.01087, 0.0, 0.9999, 0.01087, 0.0, 0.9999, 0.0326, 0.0, 0.9995, 0.0326, 0.0, 0.9995, 0.0326, 0.0, 0.9995, 0.0543, 0.0, 0.9985, 0.0543, 0.0, 0.9985, 0.0543, 0.0, 0.9985, 0.07598, 0.0, 0.9971, 0.07598, 0.0, 0.9971, 0.07598, 0.0, 0.9971, 0.09761, 0.0, 0.9952, 0.09761, 0.0, 0.9952, 0.09761, 0.0, 0.9952, 0.1192, 0.0, 0.9929, 0.1192, 0.0, 0.9929, 0.1192, 0.0, 0.9929, 0.1408, 0.0, 0.99, 0.1408, 0.0, 0.99, 0.1408, 0.0, 0.99, 0.1622, 0.0, 0.9868, 0.1622, 0.0, 0.9868, 0.1622, 0.0, 0.9868, 0.1836, 0.0, 0.983, 0.1836, 0.0, 0.983, 0.1836, 0.0, 0.983, 0.205, 0.0, 0.9788, 0.205, 0.0, 0.9788, 0.205, 0.0, 0.9788, 0.2262, 0.0, 0.9741, 0.2262, 0.0, 0.9741, 0.2262, 0.0, 0.9741, 0.2473, 0.0, 0.9689, 0.2473, 0.0, 0.9689, 0.2473, 0.0, 0.9689, 0.2683, 0.0, 0.9633, 0.2683, 0.0, 0.9633, 0.2683, 0.0, 0.9633, 0.2892, 0.0, 0.9573, 0.2892, 0.0, 0.9573, 0.2892, 0.0, 0.9573, 0.3099, 0.0, 0.9508, 0.3099, 0.0, 0.9508, 0.3099, 0.0, 0.9508, 0.3305, 0.0, 0.9438, 0.3305, 0.0, 0.9438, 0.3305, 0.0, 0.9438, 0.3509, 0.0, 0.9364, 0.3509, 0.0, 0.9364, 0.3509, 0.0, 0.9364, 0.3711, 0.0, 0.9286, 0.3711, 0.0, 0.9286, 0.3711, 0.0, 0.9286, 0.3912, 0.0, 0.9203, 0.3912, 0.0, 0.9203, 0.3912, 0.0, 0.9203, 0.4111, 0.0, 0.9116, 0.4111, 0.0, 0.9116, 0.4111, 0.0, 0.9116, 0.4308, 0.0, 0.9024, 0.4308, 0.0, 0.9024, 0.4308, 0.0, 0.9024, 0.4503, 0.0, 0.8929, 0.4503, 0.0, 0.8929, 0.4503, 0.0, 0.8929, 0.4696, 5.223e-07, 0.8829, 0.4696, 5.223e-07, 0.8829, 0.4697, -5.198e-07, 0.8829, 0.4503, 0.0, 0.8929, 0.4503, 0.0, 0.8929, 0.4503, 0.0, 0.8929, 0.4308, 0.0, 0.9024, 0.4308, 0.0, 0.9024, 0.4308, 0.0, 0.9024, 0.4111, 0.0, 0.9116, 0.4111, 0.0, 0.9116, 0.4111, 0.0, 0.9116, 0.3912, 0.0, 0.9203, 0.3912, 0.0, 0.9203, 0.3912, 0.0, 0.9203, 0.3711, 0.0, 0.9286, 0.3711, 0.0, 0.9286, 0.3711, 0.0, 0.9286, 0.3509, 0.0, 0.9364, 0.3509, 0.0, 0.9364, 0.3509, 0.0, 0.9364, 0.3305, 0.0, 0.9438, 0.3305, 0.0, 0.9438, 0.3305, 0.0, 0.9438, 0.3099, 0.0, 0.9508, 0.3099, 0.0, 0.9508, 0.3099, 0.0, 0.9508, 0.2892, 0.0, 0.9573, 0.2892, 0.0, 0.9573, 0.2892, 0.0, 0.9573, 0.2683, 0.0, 0.9633, 0.2683, 0.0, 0.9633, 0.2683, 0.0, 0.9633, 0.2473, 0.0, 0.9689, 0.2473, 0.0, 0.9689, 0.2473, 0.0, 0.9689, 0.2262, 0.0, 0.9741, 0.2262, 0.0, 0.9741, 0.2262, 0.0, 0.9741, 0.205, 0.0, 0.9788, 0.205, 0.0, 0.9788, 0.205, 0.0, 0.9788, 0.1836, 0.0, 0.983, 0.1836, 0.0, 0.983, 0.1836, 0.0, 0.983, 0.1622, 0.0, 0.9868, 0.1622, 0.0, 0.9868, 0.1622, 0.0, 0.9868, 0.1408, 0.0, 0.99, 0.1408, 0.0, 0.99, 0.1408, 0.0, 0.99, 0.1192, 0.0, 0.9929, 0.1192, 0.0, 0.9929, 0.1192, 0.0, 0.9929, 0.09761, 0.0, 0.9952, 0.09761, 0.0, 0.9952, 0.09761, 0.0, 0.9952, 0.07598, 0.0, 0.9971, 0.07598, 0.0, 0.9971, 0.07598, 0.0, 0.9971, 0.0543, 0.0, 0.9985, 0.0543, 0.0, 0.9985, 0.0543, 0.0, 0.9985, 0.0326, 0.0, 0.9995, 0.0326, 0.0, 0.9995, 0.0326, 0.0, 0.9995, 0.01087, 0.0, 0.9999, 0.01087, 0.0, 0.9999, 0.01087, 0.0, 0.9999, -0.01087, 0.0, 0.9999, -0.01087, 0.0, 0.9999, -0.01087, 0.0, 0.9999, -0.0326, 0.0, 0.9995, -0.0326, 0.0, 0.9995, -0.0326, 0.0, 0.9995, -0.0543, 0.0, 0.9985, -0.0543, 0.0, 0.9985, -0.0543, 0.0, 0.9985, -0.07598, 0.0, 0.9971, -0.07598, 0.0, 0.9971, -0.07598, 0.0, 0.9971, -0.09761, 0.0, 0.9952, -0.09761, 0.0, 0.9952, -0.09761, 0.0, 0.9952, -0.1192, 0.0, 0.9929, -0.1192, 0.0, 0.9929, -0.1192, 0.0, 0.9929, -0.1408, 0.0, 0.99, -0.1408, 0.0, 0.99, -0.1408, 0.0, 0.99, -0.1622, 0.0, 0.9868, -0.1622, 0.0, 0.9868, -0.1622, 0.0, 0.9868, -0.1836, 0.0, 0.983, -0.1836, 0.0, 0.983, -0.1836, 0.0, 0.983, -0.205, 0.0, 0.9788, -0.205, 0.0, 0.9788, -0.205, 0.0, 0.9788, -0.2262, 0.0, 0.9741, -0.2262, 0.0, 0.9741, -0.2262, 0.0, 0.9741, -0.2473, 0.0, 0.9689, -0.2473, 0.0, 0.9689, -0.2473, 0.0, 0.9689, -0.2683, 0.0, 0.9633, -0.2683, 0.0, 0.9633, -0.2683, 0.0, 0.9633, -0.2892, 0.0, 0.9573, -0.2892, 0.0, 0.9573, -0.2892, 0.0, 0.9573, -0.3099, 0.0, 0.9508, -0.3099, 0.0, 0.9508, -0.3099, 0.0, 0.9508, -0.3305, 0.0, 0.9438, -0.3305, 0.0, 0.9438, -0.3305, 0.0, 0.9438, -0.3509, 0.0, 0.9364, -0.3509, 0.0, 0.9364, -0.3509, 0.0, 0.9364, -0.3711, 0.0, 0.9286, -0.3711, 0.0, 0.9286, -0.3711, 0.0, 0.9286, -0.3912, 0.0, 0.9203, -0.3912, 0.0, 0.9203, -0.3912, 0.0, 0.9203, -0.4111, 0.0, 0.9116, -0.4111, 0.0, 0.9116, -0.4111, 0.0, 0.9116, -0.4308, 0.0, 0.9024, -0.4308, 0.0, 0.9024, -0.4308, 0.0, 0.9024, -0.4503, 0.0, 0.8929, -0.4503, 0.0, 0.8929, -0.4503, 0.0, 0.8929, -0.4696, -5.223e-07, 0.8829, -1.0, 0.0, 0.0, -1.0, 0.0, 0.0, -1.0, 0.0, 0.0, -1.0, 0.0, 0.0, -1.0, 0.0, 0.0, -1.0, 0.0, 0.0, 0.0, -1.0, 3.107e-09, 0.0, -1.0, -2.335e-08, 0.0, -1.0, -1.313e-07, 0.0, -1.0, 3.107e-09, 0.0, -1.0, -1.041e-07, 0.0, -1.0, -2.335e-08, 0.0, -1.0, 3.107e-09, 0.0, -1.0, -2.228e-08, 0.0, -1.0, -1.041e-07, 0.0, -1.0, 3.107e-09, 0.0, -1.0, 1.492e-07, 0.0, -1.0, -8.896e-08, 0.0, -1.0, 3.107e-09, 0.0, -1.0, 2.906e-08, 0.0, -1.0, -3.493e-08, 0.0, -1.0, -1.313e-07, 0.0, -1.0, 6.687e-08, 0.0, -1.0, 3.107e-09, 0.0, -1.0, 3.107e-09, 0.0, -1.0, -3.042e-08, 0.0, -1.0, 1.492e-07, 0.0, -1.0, 3.107e-09, 0.0, -1.0, -1.112e-08, 0.0, -1.0, 8.563e-08, 0.0, -1.0, 3.107e-09, 0.0, -1.0, 1.258e-07, 0.0, -1.0, 2.906e-08, 0.0, -1.0, 3.107e-09, 0.0, -1.0, -1.681e-07, 0.0, -1.0, 1.391e-07, 0.0, -1.0, 3.107e-09, 0.0, -1.0, 1.217e-07, 0.0, -1.0, -2.228e-08, 0.0, -1.0, -8.896e-08, 0.0, -1.0, 7.343e-08, 0.0, -1.0, 3.107e-09, 0.0, -1.0, 3.107e-09, 0.0, -1.0, 6.783e-10, 0.0, -1.0, -1.112e-08, 0.0, -1.0, 3.107e-09, 0.0, -1.0, -5.365e-09, 0.0, -1.0, 3.852e-08, 0.0, -1.0, 3.107e-09, 0.0, -1.0, 6.858e-09, 0.0, -1.0, 1.258e-07, 0.0, -1.0, 3.107e-09, 0.0, -1.0, -4.22e-08, 0.0, -1.0, -2.348e-08, 0.0, -1.0, 1.391e-07, 0.0, -1.0, 1.268e-07, 0.0, -1.0, 3.107e-09, 0.0, -1.0, 3.107e-09, 0.0, -1.0, -9.748e-08, 0.0, -1.0, -5.26e-08, 0.0, -1.0, 7.343e-08, 0.0, -1.0, 1.217e-07, 0.0, -1.0, 3.107e-09, 0.0, -1.0, 3.107e-09, 0.0, -1.0, -1.163e-07, 0.0, -1.0, 1.089e-07, 0.0, -1.0, 3.107e-09, 0.0, -1.0, 3.138e-08, 0.0, -1.0, 1.579e-08, 0.0, -1.0, 8.563e-08, 0.0, -1.0, 4.325e-08, 0.0, -1.0, 3.107e-09, 0.0, -1.0, 3.107e-09, 0.0, -1.0, 1.129e-08, 0.0, -1.0, -5.365e-09, 0.0, -1.0, 3.107e-09, 0.0, -1.0, 0.0, 0.0, -1.0, 0.0, 0.0, -1.0, -2.348e-08, 0.0, -1.0, 6.858e-09, 0.0, -1.0, 3.107e-09, 0.0, -1.0, -5.26e-08, 0.0, -1.0, -1.681e-07, 0.0, -1.0, 3.107e-09, 0.0, -1.0, 3.107e-09, 0.0, -1.0, 9.073e-08, 0.0, -1.0, 1.191e-07, 0.0, -1.0, 3.107e-09, 0.0, -1.0, 6.291e-08, 0.0, -1.0, -1.452e-07, 0.0, -1.0, 3.107e-09, 0.0, -1.0, -7.753e-08, 0.0, -1.0, -3.042e-08, 0.0, -1.0, 3.107e-09, 0.0, -1.0, -3.064e-08, 0.0, -1.0, -1.163e-07, 0.0, -1.0, 4.325e-08, 0.0, -1.0, 3.138e-08, 0.0, -1.0, 3.107e-09, 0.0, -1.0, 0.0, 0.0, -1.0, 1.129e-08, 0.0, -1.0, 3.107e-09, 0.0, -1.0, 1.268e-07, 0.0, -1.0, -4.22e-08, 0.0, -1.0, 3.107e-09, 0.0, -1.0, -1.452e-07, 0.0, -1.0, 9.073e-08, 0.0, -1.0, 3.107e-09, 0.0, -1.0, 3.107e-09, 0.0, -1.0, 4.054e-08, 0.0, -1.0, -2.349e-07, 0.0, -1.0, 3.107e-09, 0.0, -1.0, 1.582e-07, 0.0, -1.0, 8.198e-08, 0.0, -1.0, 1.089e-07, 0.0, -1.0, -7.753e-08, 0.0, -1.0, 3.107e-09, 0.0, -1.0, 3.852e-08, 0.0, -1.0, 6.783e-10, 0.0, -1.0, 3.107e-09, 0.0, -1.0, 1.191e-07, 0.0, -1.0, -9.748e-08, 0.0, -1.0, 3.107e-09, 0.0, -1.0, 8.198e-08, 0.0, -1.0, 4.054e-08, 0.0, -1.0, 3.107e-09, 0.0, -1.0, 3.107e-09, 0.0, -1.0, -2.303e-08, 0.0, -1.0, -4.833e-08, 0.0, -1.0, 1.579e-08, 0.0, -1.0, -3.064e-08, 0.0, -1.0, 3.107e-09, 0.0, -1.0, -2.349e-07, 0.0, -1.0, 6.291e-08, 0.0, -1.0, 3.107e-09, 0.0, -1.0, 6.687e-08, 0.0, -1.0, -2.303e-08, 0.0, -1.0, 3.107e-09, 0.0, -1.0, -4.833e-08, 0.0, -1.0, 1.582e-07, 0.0, -1.0, 3.107e-09, 0.0, -1.0, -3.493e-08, 0.0, -1.0, 0.0, 0.0, -1.0, 3.107e-09, 0.0, 1.0, 2.955e-09, 0.0, 1.0, -6.99e-08, 0.0, 1.0, -5.534e-08, 0.0, 1.0, 2.955e-09, 0.0, 1.0, 5.493e-08, 0.0, 1.0, -6.99e-08, 0.0, 1.0, 2.955e-09, 0.0, 1.0, 5.352e-08, 0.0, 1.0, -2.224e-08, 0.0, 1.0, 2.955e-09, 0.0, 1.0, 4.094e-08, 0.0, 1.0, -4.604e-08, 0.0, 1.0, -5.534e-08, 0.0, 1.0, -1.441e-07, 0.0, 1.0, 2.955e-09, 0.0, 1.0, 2.955e-09, 0.0, 1.0, -7.823e-09, 0.0, 1.0, -1.225e-08, 0.0, 1.0, 2.955e-09, 0.0, 1.0, -3.249e-08, 0.0, 1.0, 2.212e-08, 0.0, 1.0, 2.955e-09, 0.0, 1.0, -1.53e-08, 0.0, 1.0, 5.352e-08, 0.0, 1.0, 2.955e-09, 0.0, 1.0, -7.253e-08, 0.0, 1.0, 1.29e-07, 0.0, 1.0, -4.604e-08, 0.0, 1.0, 1.927e-07, 0.0, 1.0, 2.955e-09, 0.0, 1.0, 2.955e-09, 0.0, 1.0, -8.793e-08, 0.0, 1.0, 5.493e-08, 0.0, 1.0, 2.955e-09, 0.0, 1.0, -1.856e-07, 0.0, 1.0, 8.882e-08, 0.0, 1.0, 2.955e-09, 0.0, 1.0, -3.938e-08, 0.0, 1.0, -7.823e-09, 0.0, 1.0, 2.955e-09, 0.0, 1.0, 5.834e-08, 0.0, 1.0, 1.042e-07, 0.0, 1.0, 2.955e-09, 0.0, 1.0, 6.92e-08, 0.0, 1.0, 1.219e-07, 0.0, 1.0, 2.955e-09, 0.0, 1.0, 1.129e-08, 0.0, 1.0, 0.0, 0.0, 1.0, 2.212e-08, 0.0, 1.0, 5.811e-09, 0.0, 1.0, 2.955e-09, 0.0, 1.0, 2.955e-09, 0.0, 1.0, -2.133e-08, 0.0, 1.0, -1.53e-08, 0.0, 1.0, 2.955e-09, 0.0, 1.0, -5.193e-09, 0.0, 1.0, -1.034e-08, 0.0, 1.0, 1.29e-07, 0.0, 1.0, -8.074e-08, 0.0, 1.0, 2.955e-09, 0.0, 1.0, 2.955e-09, 0.0, 1.0, 5.19e-08, 0.0, 1.0, 4.094e-08, 0.0, 1.0, -1.441e-07, 0.0, 1.0, 0.0, 0.0, 1.0, 2.955e-09, 0.0, 1.0, 2.955e-09, 0.0, 1.0, 1.386e-07, 0.0, 1.0, -6.923e-08, 0.0, 1.0, 2.955e-09, 0.0, 1.0, -4.076e-09, 0.0, 1.0, 1.238e-07, 0.0, 1.0, -1.225e-08, 0.0, 1.0, -1.856e-07, 0.0, 1.0, 2.955e-09, 0.0, 1.0, 1.219e-07, 0.0, 1.0, 5.834e-08, 0.0, 1.0, 2.955e-09, 0.0, 1.0, 5.811e-09, 0.0, 1.0, 1.129e-08, 0.0, 1.0, 2.955e-09, 0.0, 1.0, -1.034e-08, 0.0, 1.0, -2.133e-08, 0.0, 1.0, 2.955e-09, 0.0, 1.0, 2.955e-09, 0.0, 1.0, -1.247e-09, 0.0, 1.0, -7.253e-08, 0.0, 1.0, 0.0, 0.0, 1.0, 5.19e-08, 0.0, 1.0, 2.955e-09, 0.0, 1.0, 1.238e-07, 0.0, 1.0, 1.386e-07, 0.0, 1.0, 2.955e-09, 0.0, 1.0, 1.042e-07, 0.0, 1.0, -3.938e-08, 0.0, 1.0, 2.955e-09, 0.0, 1.0, -2.224e-08, 0.0, 1.0, -3.249e-08, 0.0, 1.0, 2.955e-09, 0.0, 1.0, 1.927e-07, 0.0, 1.0, -1.247e-09, 0.0, 1.0, 2.955e-09, 0.0, 1.0, 2.955e-09, 0.0, 1.0, -1.283e-08, 0.0, 1.0, 4.439e-08, 0.0, 1.0, 2.955e-09, 0.0, 1.0, 1.518e-07, 0.0, 1.0, -1.921e-07, 0.0, 1.0, 8.882e-08, 0.0, 1.0, -4.076e-09, 0.0, 1.0, 2.955e-09, 0.0, 1.0, 2.955e-09, 0.0, 1.0, 0.0, 0.0, 1.0, 0.0, 0.0, 1.0, -8.074e-08, 0.0, 1.0, -5.193e-09, 0.0, 1.0, 2.955e-09, 0.0, 1.0, 2.955e-09, 0.0, 1.0, 1.114e-07, 0.0, 1.0, -1.125e-07, 0.0, 1.0, -1.921e-07, 0.0, 1.0, -1.283e-08, 0.0, 1.0, 2.955e-09, 0.0, 1.0, 0.0, 0.0, 1.0, 6.92e-08, 0.0, 1.0, 2.955e-09, 0.0, 1.0, -1.125e-07, 0.0, 1.0, -8.793e-08, 0.0, 1.0, 2.955e-09, 0.0, 1.0, -6.923e-08, 0.0, 1.0, 1.518e-07, 0.0, 1.0, 2.955e-09, 0.0, 1.0, 4.439e-08, 0.0, 1.0, 1.114e-07, 0.0, 1.0, 2.955e-09, 0.0, 1.0, 0.0, 0.0, 1.0, 0.0, 0.0, 1.0, 2.955e-09])] * 3)])

# ---- objects
ob_pc_67_f_lod0 = bpy.data.objects.new('PC-67-F_LOD0', me_mesh0)
ob_pc_67_f_lod1 = bpy.data.objects.new('PC-67-F_LOD1', me_mesh0_001)

# ---- transforms, parenting, visibility, modifiers, constraints
ob_pc_67_f_lod0.location = (0.0, 0.0, 0.0)
ob_pc_67_f_lod0.rotation_euler = (1.571, -0.0, 0.0)
ob_pc_67_f_lod1.location = (0.0, 0.0, 0.0)
ob_pc_67_f_lod1.rotation_euler = (1.571, -0.0, 0.0)
_m = ob_pc_67_f_lod1.modifiers.new('Decimate', 'DECIMATE')
_m.ratio = 0.2

# ---- collection membership
col_collection.objects.link(ob_pc_67_f_lod0)
col_collection.objects.link(ob_pc_67_f_lod1)

# ---- scene / render settings (as saved in the file)
scene.frame_start = 1; scene.frame_end = 250; scene.frame_set(1)
scene.render.engine = 'BLENDER_EEVEE_NEXT'
scene.cycles.sampling_pattern = 'TABULATED_SOBOL'
scene.cycles.use_light_tree = False
scene.view_settings.view_transform = 'Filmic'
bpy.context.view_layer.update()

# ---- added for rendering (the .blend has no active camera and no usable light): camera, sun
cam_auto = bpy.data.cameras.new('AutoCamera')
cam_auto.lens = 50.0
cam_auto.sensor_width = 36.0
cam_auto.clip_end = 1000.0
ob_auto_camera = bpy.data.objects.new('AutoCamera', cam_auto)
scene.collection.objects.link(ob_auto_camera)
ob_auto_camera.location = (1.14194, -1.78097, 0.913551)
ob_auto_camera.rotation_euler = (1.09748, -7.21219e-08, 0.694738)
scene.camera = ob_auto_camera
light_auto_sun = bpy.data.lights.new('AutoSun', 'SUN')
light_auto_sun.energy = 3.0
light_auto_sun.angle = 0.0523599
ob_auto_sun = bpy.data.objects.new('AutoSun', light_auto_sun)
scene.collection.objects.link(ob_auto_sun)
ob_auto_sun.rotation_euler = (0.872665, 0.174533, 0.523599)
bpy.context.view_layer.update()
